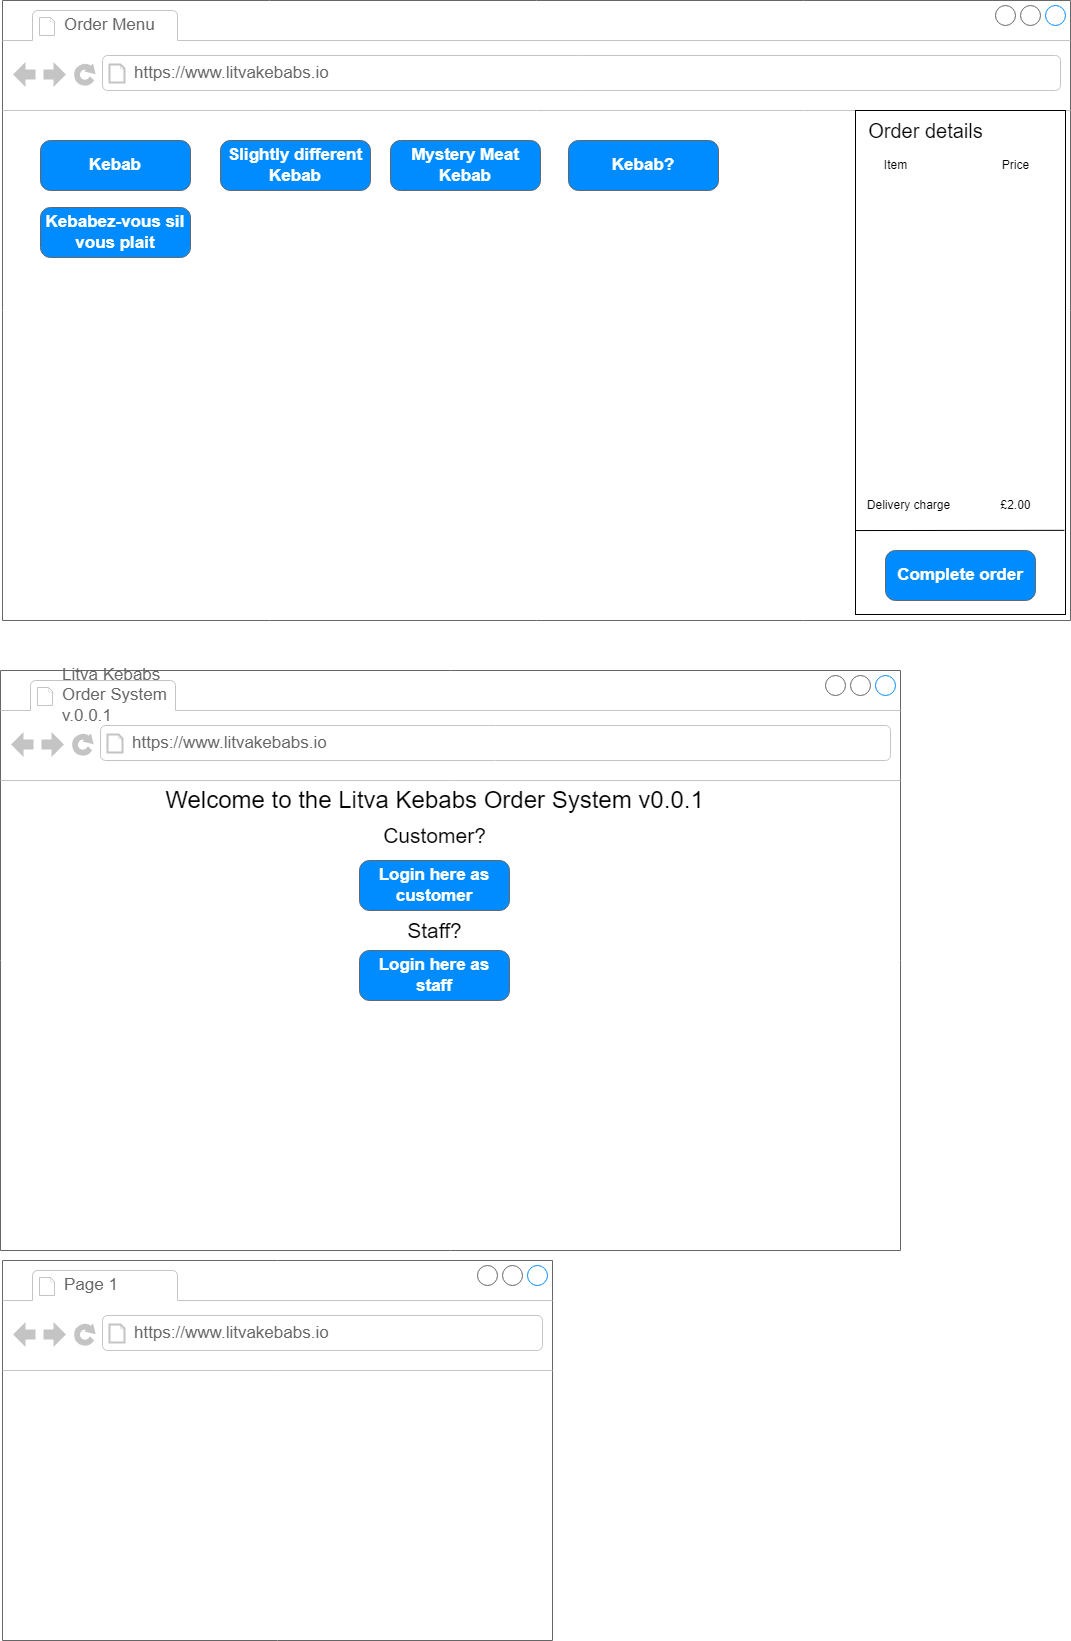

The diagram above was exported from draw.io. Its source (the exported page's mxGraphModel, read from the mxfile embedded in the PNG):
<mxGraphModel dx="2253" dy="785" grid="1" gridSize="10" guides="1" tooltips="1" connect="1" arrows="1" fold="1" page="1" pageScale="1" pageWidth="827" pageHeight="1169" math="0" shadow="0">
  <root>
    <mxCell id="0" />
    <mxCell id="1" parent="0" />
    <mxCell id="bpzd_qZWKuuvw4R-V9QZ-1" value="" style="strokeWidth=1;shadow=0;dashed=0;align=center;html=1;shape=mxgraph.mockup.containers.browserWindow;rSize=0;strokeColor=#666666;strokeColor2=#008cff;strokeColor3=#c4c4c4;mainText=,;recursiveResize=0;" vertex="1" parent="1">
      <mxGeometry x="-118" y="120" width="1068" height="620" as="geometry" />
    </mxCell>
    <mxCell id="bpzd_qZWKuuvw4R-V9QZ-2" value="Order Menu" style="strokeWidth=1;shadow=0;dashed=0;align=center;html=1;shape=mxgraph.mockup.containers.anchor;fontSize=17;fontColor=#666666;align=left;whiteSpace=wrap;" vertex="1" parent="bpzd_qZWKuuvw4R-V9QZ-1">
      <mxGeometry x="60" y="12" width="110" height="26" as="geometry" />
    </mxCell>
    <mxCell id="bpzd_qZWKuuvw4R-V9QZ-3" value="https://www.litvakebabs.io" style="strokeWidth=1;shadow=0;dashed=0;align=center;html=1;shape=mxgraph.mockup.containers.anchor;rSize=0;fontSize=17;fontColor=#666666;align=left;" vertex="1" parent="bpzd_qZWKuuvw4R-V9QZ-1">
      <mxGeometry x="130" y="60" width="250" height="26" as="geometry" />
    </mxCell>
    <mxCell id="bpzd_qZWKuuvw4R-V9QZ-30" value="" style="rounded=0;whiteSpace=wrap;html=1;rotation=90;" vertex="1" parent="bpzd_qZWKuuvw4R-V9QZ-1">
      <mxGeometry x="706" y="257" width="504" height="210" as="geometry" />
    </mxCell>
    <mxCell id="bpzd_qZWKuuvw4R-V9QZ-28" value="&lt;font style=&quot;font-size: 20px;&quot;&gt;Order details&lt;/font&gt;" style="text;html=1;align=center;verticalAlign=middle;resizable=0;points=[];autosize=1;strokeColor=none;fillColor=none;" vertex="1" parent="bpzd_qZWKuuvw4R-V9QZ-1">
      <mxGeometry x="853" y="110" width="140" height="40" as="geometry" />
    </mxCell>
    <mxCell id="bpzd_qZWKuuvw4R-V9QZ-32" value="" style="endArrow=none;html=1;rounded=0;" edge="1" parent="bpzd_qZWKuuvw4R-V9QZ-1" target="bpzd_qZWKuuvw4R-V9QZ-30">
      <mxGeometry width="50" height="50" relative="1" as="geometry">
        <mxPoint x="853" y="515" as="sourcePoint" />
        <mxPoint x="903" y="465" as="targetPoint" />
      </mxGeometry>
    </mxCell>
    <mxCell id="bpzd_qZWKuuvw4R-V9QZ-33" value="" style="endArrow=none;html=1;rounded=0;entryX=0.833;entryY=0.005;entryDx=0;entryDy=0;entryPerimeter=0;" edge="1" parent="bpzd_qZWKuuvw4R-V9QZ-1" target="bpzd_qZWKuuvw4R-V9QZ-30">
      <mxGeometry width="50" height="50" relative="1" as="geometry">
        <mxPoint x="853" y="530.06" as="sourcePoint" />
        <mxPoint x="1053.194" y="530" as="targetPoint" />
      </mxGeometry>
    </mxCell>
    <mxCell id="bpzd_qZWKuuvw4R-V9QZ-26" value="Item" style="text;html=1;align=center;verticalAlign=middle;resizable=0;points=[];autosize=1;strokeColor=none;fillColor=none;" vertex="1" parent="bpzd_qZWKuuvw4R-V9QZ-1">
      <mxGeometry x="868" y="150" width="50" height="30" as="geometry" />
    </mxCell>
    <mxCell id="bpzd_qZWKuuvw4R-V9QZ-27" value="Price" style="text;html=1;align=center;verticalAlign=middle;resizable=0;points=[];autosize=1;strokeColor=none;fillColor=none;" vertex="1" parent="bpzd_qZWKuuvw4R-V9QZ-1">
      <mxGeometry x="988" y="150" width="50" height="30" as="geometry" />
    </mxCell>
    <mxCell id="bpzd_qZWKuuvw4R-V9QZ-34" value="Delivery charge" style="text;html=1;strokeColor=none;fillColor=none;align=center;verticalAlign=middle;whiteSpace=wrap;rounded=0;" vertex="1" parent="bpzd_qZWKuuvw4R-V9QZ-1">
      <mxGeometry x="863" y="490" width="87" height="30" as="geometry" />
    </mxCell>
    <mxCell id="bpzd_qZWKuuvw4R-V9QZ-35" value="£2.00" style="text;html=1;align=center;verticalAlign=middle;resizable=0;points=[];autosize=1;strokeColor=none;fillColor=none;" vertex="1" parent="bpzd_qZWKuuvw4R-V9QZ-1">
      <mxGeometry x="988" y="490" width="50" height="30" as="geometry" />
    </mxCell>
    <mxCell id="bpzd_qZWKuuvw4R-V9QZ-37" value="Kebab" style="strokeWidth=1;shadow=0;dashed=0;align=center;html=1;shape=mxgraph.mockup.buttons.button;strokeColor=#666666;fontColor=#ffffff;mainText=;buttonStyle=round;fontSize=17;fontStyle=1;fillColor=#008cff;whiteSpace=wrap;" vertex="1" parent="bpzd_qZWKuuvw4R-V9QZ-1">
      <mxGeometry x="38" y="140" width="150" height="50" as="geometry" />
    </mxCell>
    <mxCell id="bpzd_qZWKuuvw4R-V9QZ-38" value="Slightly different Kebab" style="strokeWidth=1;shadow=0;dashed=0;align=center;html=1;shape=mxgraph.mockup.buttons.button;strokeColor=#666666;fontColor=#ffffff;mainText=;buttonStyle=round;fontSize=17;fontStyle=1;fillColor=#008cff;whiteSpace=wrap;" vertex="1" parent="bpzd_qZWKuuvw4R-V9QZ-1">
      <mxGeometry x="218" y="140" width="150" height="50" as="geometry" />
    </mxCell>
    <mxCell id="bpzd_qZWKuuvw4R-V9QZ-39" value="Mystery Meat Kebab" style="strokeWidth=1;shadow=0;dashed=0;align=center;html=1;shape=mxgraph.mockup.buttons.button;strokeColor=#666666;fontColor=#ffffff;mainText=;buttonStyle=round;fontSize=17;fontStyle=1;fillColor=#008cff;whiteSpace=wrap;" vertex="1" parent="bpzd_qZWKuuvw4R-V9QZ-1">
      <mxGeometry x="388" y="140" width="150" height="50" as="geometry" />
    </mxCell>
    <mxCell id="bpzd_qZWKuuvw4R-V9QZ-40" value="Kebab?" style="strokeWidth=1;shadow=0;dashed=0;align=center;html=1;shape=mxgraph.mockup.buttons.button;strokeColor=#666666;fontColor=#ffffff;mainText=;buttonStyle=round;fontSize=17;fontStyle=1;fillColor=#008cff;whiteSpace=wrap;" vertex="1" parent="bpzd_qZWKuuvw4R-V9QZ-1">
      <mxGeometry x="566" y="140" width="150" height="50" as="geometry" />
    </mxCell>
    <mxCell id="bpzd_qZWKuuvw4R-V9QZ-41" value="Kebabez-vous sil vous plait" style="strokeWidth=1;shadow=0;dashed=0;align=center;html=1;shape=mxgraph.mockup.buttons.button;strokeColor=#666666;fontColor=#ffffff;mainText=;buttonStyle=round;fontSize=17;fontStyle=1;fillColor=#008cff;whiteSpace=wrap;" vertex="1" parent="bpzd_qZWKuuvw4R-V9QZ-1">
      <mxGeometry x="38" y="207" width="150" height="50" as="geometry" />
    </mxCell>
    <mxCell id="bpzd_qZWKuuvw4R-V9QZ-42" value="Complete order" style="strokeWidth=1;shadow=0;dashed=0;align=center;html=1;shape=mxgraph.mockup.buttons.button;strokeColor=#666666;fontColor=#ffffff;mainText=;buttonStyle=round;fontSize=17;fontStyle=1;fillColor=#008cff;whiteSpace=wrap;" vertex="1" parent="bpzd_qZWKuuvw4R-V9QZ-1">
      <mxGeometry x="883" y="550" width="150" height="50" as="geometry" />
    </mxCell>
    <mxCell id="bpzd_qZWKuuvw4R-V9QZ-4" value="" style="strokeWidth=1;shadow=0;dashed=0;align=center;html=1;shape=mxgraph.mockup.containers.browserWindow;rSize=0;strokeColor=#666666;strokeColor2=#008cff;strokeColor3=#c4c4c4;mainText=,;recursiveResize=0;" vertex="1" parent="1">
      <mxGeometry x="-120" y="790" width="900" height="580" as="geometry" />
    </mxCell>
    <mxCell id="bpzd_qZWKuuvw4R-V9QZ-5" value="Litva Kebabs Order System v.0.0.1" style="strokeWidth=1;shadow=0;dashed=0;align=center;html=1;shape=mxgraph.mockup.containers.anchor;fontSize=17;fontColor=#666666;align=left;whiteSpace=wrap;" vertex="1" parent="bpzd_qZWKuuvw4R-V9QZ-4">
      <mxGeometry x="60" y="12" width="110" height="26" as="geometry" />
    </mxCell>
    <mxCell id="bpzd_qZWKuuvw4R-V9QZ-6" value="https://www.litvakebabs.io" style="strokeWidth=1;shadow=0;dashed=0;align=center;html=1;shape=mxgraph.mockup.containers.anchor;rSize=0;fontSize=17;fontColor=#666666;align=left;" vertex="1" parent="bpzd_qZWKuuvw4R-V9QZ-4">
      <mxGeometry x="130" y="60" width="250" height="26" as="geometry" />
    </mxCell>
    <mxCell id="bpzd_qZWKuuvw4R-V9QZ-16" value="&lt;font style=&quot;font-size: 24px;&quot;&gt;Welcome to the Litva Kebabs Order System v0.0.1&lt;/font&gt;" style="text;html=1;align=center;verticalAlign=middle;resizable=0;points=[];autosize=1;strokeColor=none;fillColor=none;" vertex="1" parent="bpzd_qZWKuuvw4R-V9QZ-4">
      <mxGeometry x="154" y="110" width="560" height="40" as="geometry" />
    </mxCell>
    <mxCell id="bpzd_qZWKuuvw4R-V9QZ-22" value="&lt;font style=&quot;font-size: 21px;&quot;&gt;Customer?&lt;/font&gt;" style="text;html=1;align=center;verticalAlign=middle;resizable=0;points=[];autosize=1;strokeColor=none;fillColor=none;" vertex="1" parent="bpzd_qZWKuuvw4R-V9QZ-4">
      <mxGeometry x="369" y="145" width="130" height="40" as="geometry" />
    </mxCell>
    <mxCell id="bpzd_qZWKuuvw4R-V9QZ-19" value="&lt;font style=&quot;font-size: 21px;&quot;&gt;Staff?&lt;/font&gt;" style="text;html=1;align=center;verticalAlign=middle;resizable=0;points=[];autosize=1;strokeColor=none;fillColor=none;" vertex="1" parent="bpzd_qZWKuuvw4R-V9QZ-4">
      <mxGeometry x="394" y="240" width="80" height="40" as="geometry" />
    </mxCell>
    <mxCell id="bpzd_qZWKuuvw4R-V9QZ-23" value="Login here as staff" style="strokeWidth=1;shadow=0;dashed=0;align=center;html=1;shape=mxgraph.mockup.buttons.button;strokeColor=#666666;fontColor=#ffffff;mainText=;buttonStyle=round;fontSize=17;fontStyle=1;fillColor=#008cff;whiteSpace=wrap;" vertex="1" parent="bpzd_qZWKuuvw4R-V9QZ-4">
      <mxGeometry x="359" y="280" width="150" height="50" as="geometry" />
    </mxCell>
    <mxCell id="bpzd_qZWKuuvw4R-V9QZ-24" value="Login here as customer" style="strokeWidth=1;shadow=0;dashed=0;align=center;html=1;shape=mxgraph.mockup.buttons.button;strokeColor=#666666;fontColor=#ffffff;mainText=;buttonStyle=round;fontSize=17;fontStyle=1;fillColor=#008cff;whiteSpace=wrap;" vertex="1" parent="bpzd_qZWKuuvw4R-V9QZ-4">
      <mxGeometry x="359" y="190" width="150" height="50" as="geometry" />
    </mxCell>
    <mxCell id="bpzd_qZWKuuvw4R-V9QZ-10" value="" style="strokeWidth=1;shadow=0;dashed=0;align=center;html=1;shape=mxgraph.mockup.containers.browserWindow;rSize=0;strokeColor=#666666;strokeColor2=#008cff;strokeColor3=#c4c4c4;mainText=,;recursiveResize=0;" vertex="1" parent="1">
      <mxGeometry x="-118" y="1380" width="550" height="380" as="geometry" />
    </mxCell>
    <mxCell id="bpzd_qZWKuuvw4R-V9QZ-11" value="Page 1" style="strokeWidth=1;shadow=0;dashed=0;align=center;html=1;shape=mxgraph.mockup.containers.anchor;fontSize=17;fontColor=#666666;align=left;whiteSpace=wrap;" vertex="1" parent="bpzd_qZWKuuvw4R-V9QZ-10">
      <mxGeometry x="60" y="12" width="110" height="26" as="geometry" />
    </mxCell>
    <mxCell id="bpzd_qZWKuuvw4R-V9QZ-12" value="https://www.litvakebabs.io" style="strokeWidth=1;shadow=0;dashed=0;align=center;html=1;shape=mxgraph.mockup.containers.anchor;rSize=0;fontSize=17;fontColor=#666666;align=left;" vertex="1" parent="bpzd_qZWKuuvw4R-V9QZ-10">
      <mxGeometry x="130" y="60" width="250" height="26" as="geometry" />
    </mxCell>
  </root>
</mxGraphModel>